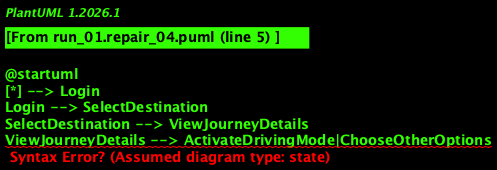

The diagram above was rendered by PlantUML. Its source (embedded in the PNG):
@startuml
[*] --> Login
Login --> SelectDestination
SelectDestination --> ViewJourneyDetails
ViewJourneyDetails --> ActivateDrivingMode|ChooseOtherOptions
ActivateDrivingMode --> SelectPlaceToEat
SelectPlaceToEat --> ViewMenu|PlaceOrder
ViewMenu --> PlaceOrder
PlaceOrder --> SendNotification|InformAuthorities
SendNotification --> ProvideFeedback
ProvideFeedback --> End

Login --> [*]
End --> [*]

state Login {
  [*] --> Checking
}

state ActivateDrivingMode {
  [*] --> Driving
}

state SelectPlaceToEat {
  [*] --> Eating
}

state ViewMenu {
  [*] --> Viewing
}

state SendNotification {
  [*] --> Notifying
}

state InformAuthorities {
  [*] --> Informing
}
@enduml